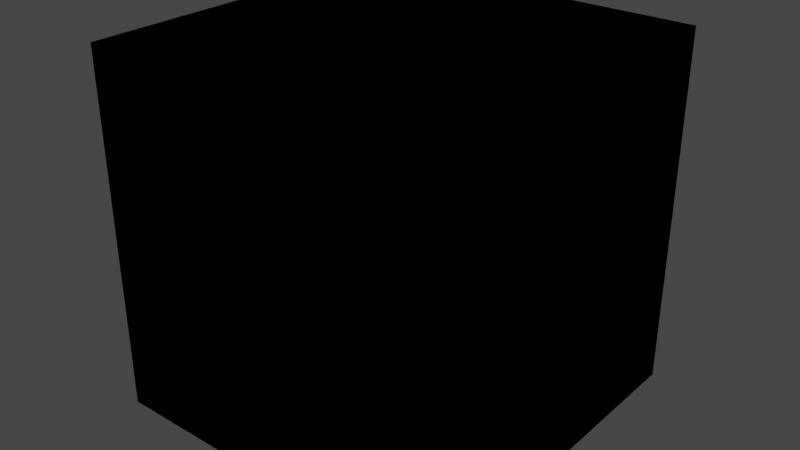 # Source: INTACT_BlendData.blend  (saved by Blender 2.90.8; exported with 4.5.12 LTS)
import bpy
from mathutils import Matrix  # noqa: F401  (used for matrix-valued properties, if any)

bpy.ops.wm.read_factory_settings(use_empty=True)
scene = bpy.context.scene
scene.name = 'Scene'

# ---- collections
col_collection = bpy.data.collections.new('Collection'); scene.collection.children.link(col_collection)

# ---- materials (node trees are filled in below, after node groups)
mat_material = bpy.data.materials.new('Material')
mat_material.alpha_threshold = 0.0
mat_material.use_transparent_shadow = False
mat_material.line_color = (0.0, 0.0, 0.0, 1.0)

# ---- node groups
ng_vgs_threshold = bpy.data.node_groups.new('VGS_Threshold', 'ShaderNodeTree')
_s = ng_vgs_threshold.interface.new_socket(name='Value', in_out='OUTPUT', socket_type='NodeSocketFloat')
_s.min_value = 0.0
_s.max_value = 0.0
_s = ng_vgs_threshold.interface.new_socket(name='Value', in_out='INPUT', socket_type='NodeSocketFloat')
_s.default_value = 0.5
_s.min_value = -1e+04
_s.max_value = 1e+04
_N = ng_vgs_threshold.nodes; _L = ng_vgs_threshold.links
n0 = _N.new('ShaderNodeMath'); n0.name = 'Divide'; n0.location = (193, 169)
n0.label = 'Divide'
n0.operation = 'DIVIDE'
n0.inputs[2].default_value = 0.0
n1 = _N.new('ShaderNodeMath'); n1.name = 'Math_Wmin'; n1.location = (-63, 281)
n1.label = 'Math_Wmin'
n1.operation = 'SUBTRACT'
n1.inputs[2].default_value = 0.0
n2 = _N.new('ShaderNodeMath'); n2.name = 'Wmax-Wmin'; n2.location = (-73, 83)
n2.label = 'Wmax-Wmin'
n2.operation = 'SUBTRACT'
n2.inputs[2].default_value = 0.0
n3 = _N.new('ShaderNodeValue'); n3.name = 'Low_Treshold'; n3.location = (-320, 309)
n3.label = 'Low_Treshold'
n3.outputs[0].default_value = 600.0
n4 = _N.new('ShaderNodeValue'); n4.name = 'WminNode'; n4.location = (-353, 186)
n4.label = 'WminNode'
n4.outputs[0].default_value = -400.0
n5 = _N.new('ShaderNodeValue'); n5.name = 'WmaxNode'; n5.location = (-340, 53)
n5.label = 'WmaxNode'
n5.outputs[0].default_value = 3000.0
n6 = _N.new('NodeGroupInput'); n6.name = 'Group Input'; n6.location = (-53, -178)
n7 = _N.new('ShaderNodeMath'); n7.name = 'Math'; n7.location = (431, 202)
n7.operation = 'GREATER_THAN'
n7.use_clamp = True
n7.inputs[2].default_value = 0.0
n8 = _N.new('NodeGroupOutput'); n8.name = 'Group Output'; n8.location = (640, 149)
_L.new(n3.outputs[0], n1.inputs[0])
_L.new(n5.outputs[0], n2.inputs[0])
_L.new(n4.outputs[0], n2.inputs[1])
_L.new(n1.outputs[0], n0.inputs[0])
_L.new(n4.outputs[0], n1.inputs[1])
_L.new(n2.outputs[0], n0.inputs[1])
_L.new(n0.outputs[0], n7.inputs[1])
_L.new(n6.outputs[0], n7.inputs[0])
_L.new(n7.outputs[0], n8.inputs[0])
n8.is_active_output = True
ng_vgs_intact = bpy.data.node_groups.new('VGS_INTACT', 'ShaderNodeTree')
_s = ng_vgs_intact.interface.new_socket(name='Shader', in_out='OUTPUT', socket_type='NodeSocketShader')
_s = ng_vgs_intact.interface.new_socket(name='Color', in_out='INPUT', socket_type='NodeSocketColor')
_s.default_value = (0.3, 0.2, 0.4, 0.5)
_N = ng_vgs_intact.nodes; _L = ng_vgs_intact.links
n0 = _N.new('NodeGroupOutput'); n0.name = 'Group Output.001'; n0.location = (1305, 1010)
n1 = _N.new('NodeReroute'); n1.name = 'Reroute.010'; n1.location = (7, 2297)
n1.width = 16
n1.socket_idname = 'NodeSocketFloat'
n1.inputs[0].default_value = 0.0
n2 = _N.new('ShaderNodeValToRGB'); n2.name = 'TresholdRamp'; n2.location = (-354, 1818)
n2.label = 'TresholdRamp'
n2.color_ramp.interpolation = 'CONSTANT'
while len(n2.color_ramp.elements) > 1: n2.color_ramp.elements.remove(n2.color_ramp.elements[-1])
n2.color_ramp.elements[0].position = 0.0; n2.color_ramp.elements[0].color = (0.0, 0.0, 0.0, 0.0)
_e = n2.color_ramp.elements.new(0.1176); _e.color = (1.0, 1.0, 1.0, 1.0)
n3 = _N.new('ShaderNodeGroup'); n3.name = 'Group'; n3.location = (537, 1087)
n3.width = 222
n3.node_tree = ng_vgs_threshold
n4 = _N.new('NodeGroupInput'); n4.name = 'Group Voxel Layer Shader.001'; n4.location = (-30, 905)
n4.label = 'Group Voxel Layer Shader'
n5 = _N.new('ShaderNodeBsdfTransparent'); n5.name = 'Transparent BSDF.002'; n5.location = (632, 877)
n6 = _N.new('ShaderNodeBsdfDiffuse'); n6.name = 'Diffuse BSDF.001'; n6.location = (622, 722)
n6.inputs[1].default_value = 0.4
n7 = _N.new('ShaderNodeValToRGB'); n7.name = 'ColorPresetRamp'; n7.location = (281, 617)
n7.label = 'ColorPresetRamp'
n7.color_ramp.interpolation = 'EASE'
n7.color_ramp.color_mode = 'HSV'
while len(n7.color_ramp.elements) > 1: n7.color_ramp.elements.remove(n7.color_ramp.elements[-1])
n7.color_ramp.elements[0].position = 0.0; n7.color_ramp.elements[0].color = (0.0, 0.0, 0.0, 1.0)
_e = n7.color_ramp.elements.new(0.25); _e.color = (0.799, 0.448, 0.058, 1.0)
_e = n7.color_ramp.elements.new(1.0); _e.color = (0.9757, 1.0, 0.9518, 1.0)
n8 = _N.new('ShaderNodeMixShader'); n8.name = 'Mix Shader.003'; n8.location = (1077, 1015)
_L.new(n8.outputs[0], n0.inputs[0])
_L.new(n5.outputs[0], n8.inputs[1])
_L.new(n6.outputs[0], n8.inputs[2])
_L.new(n4.outputs[0], n7.inputs[0])
_L.new(n7.outputs[0], n6.inputs[0])
_L.new(n4.outputs[0], n3.inputs[0])
_L.new(n3.outputs[0], n8.inputs[0])
n0.is_active_output = True
ng_vgs_slice_transparency = bpy.data.node_groups.new('VGS_slice_transparency', 'ShaderNodeTree')
_s = ng_vgs_slice_transparency.interface.new_socket(name='Shader', in_out='OUTPUT', socket_type='NodeSocketShader')
_s = ng_vgs_slice_transparency.interface.new_socket(name='Value', in_out='INPUT', socket_type='NodeSocketFloat')
_s.default_value = 0.5
_s.min_value = -1e+04
_s.max_value = 1e+04
_N = ng_vgs_slice_transparency.nodes; _L = ng_vgs_slice_transparency.links
n0 = _N.new('ShaderNodeBsdfTransparent'); n0.name = 'Transparent BSDF.002'; n0.location = (-47, 61)
n1 = _N.new('ShaderNodeMixShader'); n1.name = 'Mix Shader.003'; n1.location = (398, 199)
n2 = _N.new('ShaderNodeGroup'); n2.name = 'Group'; n2.location = (-102, 289)
n2.width = 248
n2.node_tree = ng_vgs_threshold
n3 = _N.new('NodeGroupOutput'); n3.name = 'Group Output'; n3.location = (625, 163)
n4 = _N.new('NodeGroupInput'); n4.name = 'Group Input'; n4.location = (-394, 125)
n5 = _N.new('ShaderNodeEmission'); n5.name = 'Emission'; n5.location = (-53, -68)
_L.new(n0.outputs[0], n1.inputs[1])
_L.new(n4.outputs[0], n2.inputs[0])
_L.new(n2.outputs[0], n1.inputs[0])
_L.new(n5.outputs[0], n1.inputs[2])
_L.new(n1.outputs[0], n3.inputs[0])
_L.new(n4.outputs[0], n5.inputs[0])
n3.is_active_output = True

# ---- material node trees
mat_material.use_nodes = True; mat_material.node_tree.nodes.clear()
_N = mat_material.node_tree.nodes; _L = mat_material.node_tree.links
n0 = _N.new('ShaderNodeOutputMaterial'); n0.name = 'Material Output'; n0.location = (300, 300)
n1 = _N.new('ShaderNodeGroup'); n1.name = 'Group'; n1.location = (-149, 349)
n1.width = 344
n1.node_tree = ng_vgs_intact
n1.inputs[0].default_value = (0.3, 0.2, 0.4, 0.5)
n2 = _N.new('ShaderNodeGroup'); n2.name = 'Group.002'; n2.location = (-153, 209)
n2.width = 345
n2.node_tree = ng_vgs_slice_transparency
n2.inputs[0].default_value = 0.5
n3 = _N.new('ShaderNodeGroup'); n3.name = 'Group.001'; n3.location = (-153, 67)
n3.width = 343
n3.node_tree = ng_vgs_threshold
n3.inputs[0].default_value = 0.5
n0.is_active_output = True

# ---- world
world_world = bpy.data.worlds.new('World'); scene.world = world_world
world_world.use_nodes = True; world_world.node_tree.nodes.clear()
_N = world_world.node_tree.nodes; _L = world_world.node_tree.links
n0 = _N.new('ShaderNodeOutputWorld'); n0.name = 'World Output'; n0.location = (300, 300)
n1 = _N.new('ShaderNodeBackground'); n1.name = 'Background'; n1.location = (10, 300)
n1.inputs[0].default_value = (0.05088, 0.05088, 0.05088, 1.0)
_L.new(n1.outputs[0], n0.inputs[0])
n0.is_active_output = True
world_world.color = (0.05088, 0.05088, 0.05088)
world_world.use_sun_shadow = False
world_world.sun_shadow_jitter_overblur = 0.0

# ---- meshes
me_cube = bpy.data.meshes.new('Cube')
me_cube.from_pydata([(1.0, 1.0, 1.0), (1.0, 1.0, -1.0), (1.0, -1.0, 1.0), (1.0, -1.0, -1.0), (-1.0, 1.0, 1.0), (-1.0, 1.0, -1.0), (-1.0, -1.0, 1.0), (-1.0, -1.0, -1.0)], [], [(0, 4, 6, 2), (3, 2, 6, 7), (7, 6, 4, 5), (5, 1, 3, 7), (1, 0, 2, 3), (5, 4, 0, 1)])
_uv = me_cube.uv_layers.new(name='UVMap')
_uv.uv.foreach_set('vector', [0.625, 0.5, 0.875, 0.5, 0.875, 0.75, 0.625, 0.75, 0.375, 0.75, 0.625, 0.75, 0.625, 1.0, 0.375, 1.0, 0.375, 0.0, 0.625, 0.0, 0.625, 0.25, 0.375, 0.25, 0.125, 0.5, 0.375, 0.5, 0.375, 0.75, 0.125, 0.75, 0.375, 0.5, 0.625, 0.5, 0.625, 0.75, 0.375, 0.75, 0.375, 0.25, 0.625, 0.25, 0.625, 0.5, 0.375, 0.5])
me_cube.materials.append(mat_material)
me_cube.use_remesh_preserve_volume = False
me_cube.use_remesh_preserve_attributes = False
me_cube.use_mirror_vertex_groups = False
me_cube.update()

# ---- objects
ob_cube = bpy.data.objects.new('Cube', me_cube)

# ---- transforms, parenting, visibility, modifiers, constraints
ob_cube.location = (0.0, 0.0, 0.0)
ob_cube.lock_rotations_4d = False
ob_cube.empty_display_type = 'ARROWS'
ob_cube.lineart.crease_threshold = 0.0

# ---- collection membership
col_collection.objects.link(ob_cube)

# ---- scene / render settings (as saved in the file)
scene.frame_start = 1; scene.frame_end = 250; scene.frame_set(1)
scene.render.engine = 'BLENDER_EEVEE_NEXT'
scene.cycles.use_denoising = False
scene.cycles.samples = 128
scene.cycles.sampling_pattern = 'TABULATED_SOBOL'
scene.cycles.use_adaptive_sampling = False
scene.cycles.use_light_tree = False
scene.view_settings.view_transform = 'Filmic'
bpy.context.view_layer.update()

# ---- added for rendering (the .blend has no active camera and no usable light): camera, sun
cam_auto = bpy.data.cameras.new('AutoCamera')
cam_auto.lens = 50.0
cam_auto.sensor_width = 36.0
cam_auto.clip_end = 1000.0
ob_auto_camera = bpy.data.objects.new('AutoCamera', cam_auto)
scene.collection.objects.link(ob_auto_camera)
ob_auto_camera.location = (3.20507, -3.84609, 2.56406)
ob_auto_camera.rotation_euler = (1.09748, -7.21219e-08, 0.694738)
scene.camera = ob_auto_camera
light_auto_sun = bpy.data.lights.new('AutoSun', 'SUN')
light_auto_sun.energy = 3.0
light_auto_sun.angle = 0.0523599
ob_auto_sun = bpy.data.objects.new('AutoSun', light_auto_sun)
scene.collection.objects.link(ob_auto_sun)
ob_auto_sun.rotation_euler = (0.872665, 0.174533, 0.523599)
bpy.context.view_layer.update()
